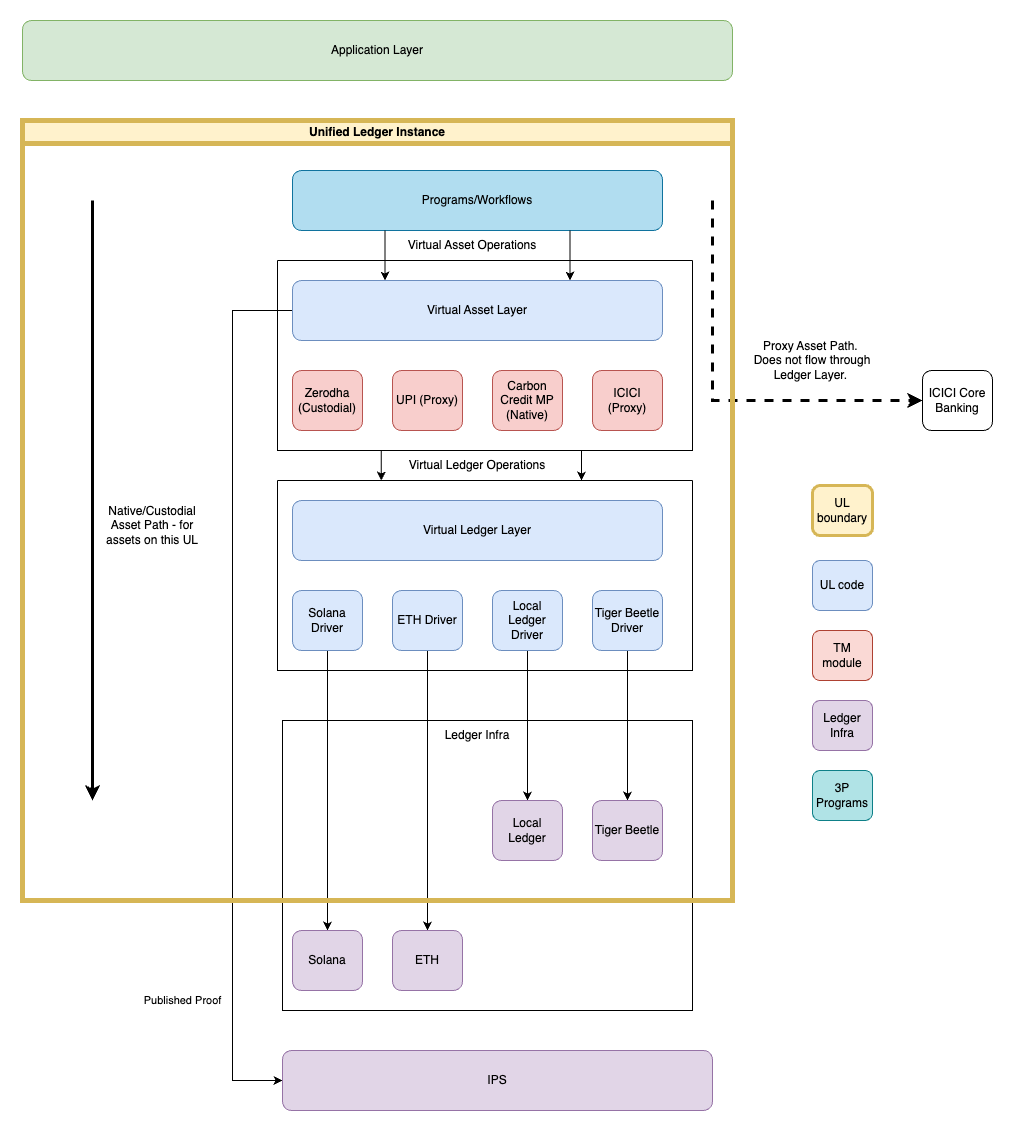

The diagram above was exported from draw.io. Its source (the exported page's mxGraphModel, read from the mxfile embedded in the PNG):
<mxGraphModel dx="1979" dy="1814" grid="1" gridSize="10" guides="1" tooltips="1" connect="1" arrows="1" fold="1" page="1" pageScale="1" pageWidth="850" pageHeight="1100" math="0" shadow="0">
  <root>
    <mxCell id="DcS5V-ZjwxLHxPWEPF-I-0" />
    <mxCell id="DcS5V-ZjwxLHxPWEPF-I-1" parent="DcS5V-ZjwxLHxPWEPF-I-0" />
    <mxCell id="l6VA023ra33kwmKPaB9P-79" value="" style="rounded=0;whiteSpace=wrap;html=1;" vertex="1" parent="DcS5V-ZjwxLHxPWEPF-I-1">
      <mxGeometry x="230" y="640" width="410" height="290" as="geometry" />
    </mxCell>
    <mxCell id="l6VA023ra33kwmKPaB9P-1" value="Application Layer" style="rounded=1;whiteSpace=wrap;html=1;fillColor=#d5e8d4;strokeColor=#82b366;" vertex="1" parent="DcS5V-ZjwxLHxPWEPF-I-1">
      <mxGeometry x="-30" y="-60" width="710" height="60" as="geometry" />
    </mxCell>
    <mxCell id="l6VA023ra33kwmKPaB9P-36" style="edgeStyle=orthogonalEdgeStyle;rounded=0;orthogonalLoop=1;jettySize=auto;html=1;entryX=0;entryY=0.5;entryDx=0;entryDy=0;exitX=0;exitY=0.5;exitDx=0;exitDy=0;" edge="1" parent="DcS5V-ZjwxLHxPWEPF-I-1" source="l6VA023ra33kwmKPaB9P-2" target="l6VA023ra33kwmKPaB9P-34">
      <mxGeometry relative="1" as="geometry">
        <Array as="points">
          <mxPoint x="180" y="230" />
          <mxPoint x="180" y="1000" />
        </Array>
      </mxGeometry>
    </mxCell>
    <mxCell id="l6VA023ra33kwmKPaB9P-37" value="Published Proof" style="edgeLabel;html=1;align=center;verticalAlign=middle;resizable=0;points=[];" vertex="1" connectable="0" parent="l6VA023ra33kwmKPaB9P-36">
      <mxGeometry x="0.2267" relative="1" as="geometry">
        <mxPoint x="-50" y="210" as="offset" />
      </mxGeometry>
    </mxCell>
    <mxCell id="l6VA023ra33kwmKPaB9P-2" value="Virtual Asset Layer" style="rounded=1;whiteSpace=wrap;html=1;fillColor=#dae8fc;strokeColor=#6c8ebf;" vertex="1" parent="DcS5V-ZjwxLHxPWEPF-I-1">
      <mxGeometry x="240" y="200" width="370" height="60" as="geometry" />
    </mxCell>
    <mxCell id="l6VA023ra33kwmKPaB9P-3" value="Zerodha (Custodial)" style="rounded=1;whiteSpace=wrap;html=1;fillColor=#f8cecc;strokeColor=#b85450;" vertex="1" parent="DcS5V-ZjwxLHxPWEPF-I-1">
      <mxGeometry x="240" y="290" width="70" height="60" as="geometry" />
    </mxCell>
    <mxCell id="l6VA023ra33kwmKPaB9P-4" value="UPI (Proxy)" style="rounded=1;whiteSpace=wrap;html=1;fillColor=#f8cecc;strokeColor=#b85450;" vertex="1" parent="DcS5V-ZjwxLHxPWEPF-I-1">
      <mxGeometry x="340" y="290" width="70" height="60" as="geometry" />
    </mxCell>
    <mxCell id="l6VA023ra33kwmKPaB9P-25" style="edgeStyle=orthogonalEdgeStyle;rounded=0;orthogonalLoop=1;jettySize=auto;html=1;strokeWidth=3;dashed=1;entryX=0;entryY=0.5;entryDx=0;entryDy=0;" edge="1" parent="DcS5V-ZjwxLHxPWEPF-I-1" target="l6VA023ra33kwmKPaB9P-29">
      <mxGeometry relative="1" as="geometry">
        <mxPoint x="700" y="320" as="targetPoint" />
        <mxPoint x="660" y="120" as="sourcePoint" />
        <Array as="points">
          <mxPoint x="660" y="320" />
        </Array>
      </mxGeometry>
    </mxCell>
    <mxCell id="l6VA023ra33kwmKPaB9P-5" value="ICICI (Proxy)" style="rounded=1;whiteSpace=wrap;html=1;fillColor=#f8cecc;strokeColor=#b85450;" vertex="1" parent="DcS5V-ZjwxLHxPWEPF-I-1">
      <mxGeometry x="540" y="290" width="70" height="60" as="geometry" />
    </mxCell>
    <mxCell id="l6VA023ra33kwmKPaB9P-7" value="Virtual Ledger Layer" style="rounded=1;whiteSpace=wrap;html=1;fillColor=#dae8fc;strokeColor=#6c8ebf;" vertex="1" parent="DcS5V-ZjwxLHxPWEPF-I-1">
      <mxGeometry x="240" y="420" width="370" height="60" as="geometry" />
    </mxCell>
    <mxCell id="l6VA023ra33kwmKPaB9P-6" value="Carbon Credit MP (Native)" style="rounded=1;whiteSpace=wrap;html=1;fillColor=#f8cecc;strokeColor=#b85450;" vertex="1" parent="DcS5V-ZjwxLHxPWEPF-I-1">
      <mxGeometry x="440" y="290" width="70" height="60" as="geometry" />
    </mxCell>
    <mxCell id="l6VA023ra33kwmKPaB9P-61" style="edgeStyle=orthogonalEdgeStyle;rounded=0;orthogonalLoop=1;jettySize=auto;html=1;entryX=0.5;entryY=0;entryDx=0;entryDy=0;" edge="1" parent="DcS5V-ZjwxLHxPWEPF-I-1" source="l6VA023ra33kwmKPaB9P-9" target="l6VA023ra33kwmKPaB9P-45">
      <mxGeometry relative="1" as="geometry" />
    </mxCell>
    <mxCell id="l6VA023ra33kwmKPaB9P-9" value="Solana Driver" style="rounded=1;whiteSpace=wrap;html=1;fillColor=#dae8fc;strokeColor=#6c8ebf;" vertex="1" parent="DcS5V-ZjwxLHxPWEPF-I-1">
      <mxGeometry x="240" y="510" width="70" height="60" as="geometry" />
    </mxCell>
    <mxCell id="l6VA023ra33kwmKPaB9P-62" style="edgeStyle=orthogonalEdgeStyle;rounded=0;orthogonalLoop=1;jettySize=auto;html=1;entryX=0.5;entryY=0;entryDx=0;entryDy=0;" edge="1" parent="DcS5V-ZjwxLHxPWEPF-I-1" source="l6VA023ra33kwmKPaB9P-10" target="l6VA023ra33kwmKPaB9P-46">
      <mxGeometry relative="1" as="geometry" />
    </mxCell>
    <mxCell id="l6VA023ra33kwmKPaB9P-10" value="ETH Driver" style="rounded=1;whiteSpace=wrap;html=1;fillColor=#dae8fc;strokeColor=#6c8ebf;" vertex="1" parent="DcS5V-ZjwxLHxPWEPF-I-1">
      <mxGeometry x="340" y="510" width="70" height="60" as="geometry" />
    </mxCell>
    <mxCell id="l6VA023ra33kwmKPaB9P-63" style="edgeStyle=orthogonalEdgeStyle;rounded=0;orthogonalLoop=1;jettySize=auto;html=1;entryX=0.5;entryY=0;entryDx=0;entryDy=0;" edge="1" parent="DcS5V-ZjwxLHxPWEPF-I-1" source="l6VA023ra33kwmKPaB9P-11" target="l6VA023ra33kwmKPaB9P-47">
      <mxGeometry relative="1" as="geometry" />
    </mxCell>
    <mxCell id="l6VA023ra33kwmKPaB9P-11" value="Local Ledger Driver" style="rounded=1;whiteSpace=wrap;html=1;fillColor=#dae8fc;strokeColor=#6c8ebf;" vertex="1" parent="DcS5V-ZjwxLHxPWEPF-I-1">
      <mxGeometry x="440" y="510" width="70" height="60" as="geometry" />
    </mxCell>
    <mxCell id="l6VA023ra33kwmKPaB9P-64" style="edgeStyle=orthogonalEdgeStyle;rounded=0;orthogonalLoop=1;jettySize=auto;html=1;entryX=0.5;entryY=0;entryDx=0;entryDy=0;" edge="1" parent="DcS5V-ZjwxLHxPWEPF-I-1" source="l6VA023ra33kwmKPaB9P-12" target="l6VA023ra33kwmKPaB9P-48">
      <mxGeometry relative="1" as="geometry" />
    </mxCell>
    <mxCell id="l6VA023ra33kwmKPaB9P-12" value="Tiger Beetle Driver" style="rounded=1;whiteSpace=wrap;html=1;fillColor=#dae8fc;strokeColor=#6c8ebf;" vertex="1" parent="DcS5V-ZjwxLHxPWEPF-I-1">
      <mxGeometry x="540" y="510" width="70" height="60" as="geometry" />
    </mxCell>
    <mxCell id="l6VA023ra33kwmKPaB9P-40" style="edgeStyle=orthogonalEdgeStyle;rounded=0;orthogonalLoop=1;jettySize=auto;html=1;exitX=0.25;exitY=1;exitDx=0;exitDy=0;entryX=0.25;entryY=0;entryDx=0;entryDy=0;" edge="1" parent="DcS5V-ZjwxLHxPWEPF-I-1" source="l6VA023ra33kwmKPaB9P-13" target="l6VA023ra33kwmKPaB9P-16">
      <mxGeometry relative="1" as="geometry" />
    </mxCell>
    <mxCell id="l6VA023ra33kwmKPaB9P-43" style="edgeStyle=orthogonalEdgeStyle;rounded=0;orthogonalLoop=1;jettySize=auto;html=1;exitX=0.75;exitY=1;exitDx=0;exitDy=0;" edge="1" parent="DcS5V-ZjwxLHxPWEPF-I-1" source="l6VA023ra33kwmKPaB9P-13">
      <mxGeometry relative="1" as="geometry">
        <mxPoint x="529" y="400" as="targetPoint" />
      </mxGeometry>
    </mxCell>
    <mxCell id="l6VA023ra33kwmKPaB9P-13" value="" style="swimlane;startSize=0;" vertex="1" parent="DcS5V-ZjwxLHxPWEPF-I-1">
      <mxGeometry x="225" y="180" width="415" height="190" as="geometry" />
    </mxCell>
    <mxCell id="l6VA023ra33kwmKPaB9P-16" value="" style="swimlane;startSize=0;" vertex="1" parent="DcS5V-ZjwxLHxPWEPF-I-1">
      <mxGeometry x="225" y="400" width="415" height="190" as="geometry">
        <mxRectangle x="225" y="400" width="50" height="40" as="alternateBounds" />
      </mxGeometry>
    </mxCell>
    <mxCell id="l6VA023ra33kwmKPaB9P-26" value="Proxy Asset Path.&amp;nbsp; Does not flow through Ledger Layer.&amp;nbsp;" style="text;html=1;align=center;verticalAlign=middle;whiteSpace=wrap;rounded=0;" vertex="1" parent="DcS5V-ZjwxLHxPWEPF-I-1">
      <mxGeometry x="700" y="250" width="120" height="60" as="geometry" />
    </mxCell>
    <mxCell id="l6VA023ra33kwmKPaB9P-28" value="" style="endArrow=classic;html=1;rounded=0;strokeWidth=3;" edge="1" parent="DcS5V-ZjwxLHxPWEPF-I-1">
      <mxGeometry width="50" height="50" relative="1" as="geometry">
        <mxPoint x="40" y="120" as="sourcePoint" />
        <mxPoint x="40" y="720" as="targetPoint" />
      </mxGeometry>
    </mxCell>
    <mxCell id="l6VA023ra33kwmKPaB9P-29" value="ICICI Core Banking" style="rounded=1;whiteSpace=wrap;html=1;" vertex="1" parent="DcS5V-ZjwxLHxPWEPF-I-1">
      <mxGeometry x="870" y="290" width="70" height="60" as="geometry" />
    </mxCell>
    <mxCell id="l6VA023ra33kwmKPaB9P-33" value="Unified Ledger Instance" style="swimlane;whiteSpace=wrap;html=1;strokeWidth=5;fillColor=#fff2cc;strokeColor=#d6b656;" vertex="1" parent="DcS5V-ZjwxLHxPWEPF-I-1">
      <mxGeometry x="-30" y="40" width="710" height="780" as="geometry">
        <mxRectangle x="-30" y="40" width="170" height="30" as="alternateBounds" />
      </mxGeometry>
    </mxCell>
    <mxCell id="l6VA023ra33kwmKPaB9P-22" value="Virtual Ledger Operations" style="text;html=1;align=center;verticalAlign=middle;whiteSpace=wrap;rounded=0;" vertex="1" parent="l6VA023ra33kwmKPaB9P-33">
      <mxGeometry x="385" y="330" width="140" height="30" as="geometry" />
    </mxCell>
    <mxCell id="l6VA023ra33kwmKPaB9P-27" value="Native/Custodial Asset Path - for assets on this UL" style="text;html=1;align=center;verticalAlign=middle;whiteSpace=wrap;rounded=0;" vertex="1" parent="l6VA023ra33kwmKPaB9P-33">
      <mxGeometry x="80" y="370" width="100" height="70" as="geometry" />
    </mxCell>
    <mxCell id="l6VA023ra33kwmKPaB9P-70" value="Programs/Workflows" style="rounded=1;whiteSpace=wrap;html=1;fillColor=#b1ddf0;strokeColor=#10739e;" vertex="1" parent="l6VA023ra33kwmKPaB9P-33">
      <mxGeometry x="270" y="50" width="370" height="60" as="geometry" />
    </mxCell>
    <mxCell id="l6VA023ra33kwmKPaB9P-73" value="Virtual Asset Operations" style="text;html=1;align=center;verticalAlign=middle;whiteSpace=wrap;rounded=0;" vertex="1" parent="l6VA023ra33kwmKPaB9P-33">
      <mxGeometry x="380" y="110" width="140" height="30" as="geometry" />
    </mxCell>
    <mxCell id="l6VA023ra33kwmKPaB9P-47" value="Local Ledger" style="rounded=1;whiteSpace=wrap;html=1;fillColor=#e1d5e7;strokeColor=#9673a6;" vertex="1" parent="l6VA023ra33kwmKPaB9P-33">
      <mxGeometry x="470" y="680" width="70" height="60" as="geometry" />
    </mxCell>
    <mxCell id="l6VA023ra33kwmKPaB9P-80" value="Ledger Infra" style="text;html=1;align=center;verticalAlign=middle;whiteSpace=wrap;rounded=0;" vertex="1" parent="l6VA023ra33kwmKPaB9P-33">
      <mxGeometry x="385" y="600" width="140" height="30" as="geometry" />
    </mxCell>
    <mxCell id="l6VA023ra33kwmKPaB9P-34" value="IPS" style="rounded=1;whiteSpace=wrap;html=1;fillColor=#e1d5e7;strokeColor=#9673a6;" vertex="1" parent="DcS5V-ZjwxLHxPWEPF-I-1">
      <mxGeometry x="230" y="970" width="430" height="60" as="geometry" />
    </mxCell>
    <mxCell id="l6VA023ra33kwmKPaB9P-71" style="edgeStyle=orthogonalEdgeStyle;rounded=0;orthogonalLoop=1;jettySize=auto;html=1;exitX=0.25;exitY=1;exitDx=0;exitDy=0;entryX=0.25;entryY=0;entryDx=0;entryDy=0;" edge="1" parent="DcS5V-ZjwxLHxPWEPF-I-1" source="l6VA023ra33kwmKPaB9P-70" target="l6VA023ra33kwmKPaB9P-2">
      <mxGeometry relative="1" as="geometry" />
    </mxCell>
    <mxCell id="l6VA023ra33kwmKPaB9P-72" style="edgeStyle=orthogonalEdgeStyle;rounded=0;orthogonalLoop=1;jettySize=auto;html=1;exitX=0.75;exitY=1;exitDx=0;exitDy=0;entryX=0.75;entryY=0;entryDx=0;entryDy=0;" edge="1" parent="DcS5V-ZjwxLHxPWEPF-I-1" source="l6VA023ra33kwmKPaB9P-70" target="l6VA023ra33kwmKPaB9P-2">
      <mxGeometry relative="1" as="geometry" />
    </mxCell>
    <mxCell id="l6VA023ra33kwmKPaB9P-74" value="UL code" style="rounded=1;whiteSpace=wrap;html=1;fillColor=#dae8fc;strokeColor=#6c8ebf;" vertex="1" parent="DcS5V-ZjwxLHxPWEPF-I-1">
      <mxGeometry x="760" y="480" width="60" height="50" as="geometry" />
    </mxCell>
    <mxCell id="l6VA023ra33kwmKPaB9P-75" value="TM module" style="rounded=1;whiteSpace=wrap;html=1;fillColor=#fad9d5;strokeColor=#ae4132;" vertex="1" parent="DcS5V-ZjwxLHxPWEPF-I-1">
      <mxGeometry x="760" y="550" width="60" height="50" as="geometry" />
    </mxCell>
    <mxCell id="l6VA023ra33kwmKPaB9P-76" value="Ledger Infra" style="rounded=1;whiteSpace=wrap;html=1;fillColor=#e1d5e7;strokeColor=#9673a6;" vertex="1" parent="DcS5V-ZjwxLHxPWEPF-I-1">
      <mxGeometry x="760" y="620" width="60" height="50" as="geometry" />
    </mxCell>
    <mxCell id="l6VA023ra33kwmKPaB9P-46" value="ETH" style="rounded=1;whiteSpace=wrap;html=1;fillColor=#e1d5e7;strokeColor=#9673a6;" vertex="1" parent="DcS5V-ZjwxLHxPWEPF-I-1">
      <mxGeometry x="340" y="850" width="70" height="60" as="geometry" />
    </mxCell>
    <mxCell id="l6VA023ra33kwmKPaB9P-45" value="Solana" style="rounded=1;whiteSpace=wrap;html=1;fillColor=#e1d5e7;strokeColor=#9673a6;" vertex="1" parent="DcS5V-ZjwxLHxPWEPF-I-1">
      <mxGeometry x="240" y="850" width="70" height="60" as="geometry" />
    </mxCell>
    <mxCell id="l6VA023ra33kwmKPaB9P-48" value="Tiger Beetle" style="rounded=1;whiteSpace=wrap;html=1;fillColor=#e1d5e7;strokeColor=#9673a6;" vertex="1" parent="DcS5V-ZjwxLHxPWEPF-I-1">
      <mxGeometry x="540" y="720" width="70" height="60" as="geometry" />
    </mxCell>
    <mxCell id="l6VA023ra33kwmKPaB9P-82" value="UL boundary" style="rounded=1;whiteSpace=wrap;html=1;fillColor=#fff2cc;strokeColor=#d6b656;strokeWidth=3;" vertex="1" parent="DcS5V-ZjwxLHxPWEPF-I-1">
      <mxGeometry x="760" y="405" width="60" height="50" as="geometry" />
    </mxCell>
    <mxCell id="l6VA023ra33kwmKPaB9P-83" value="3P Programs" style="rounded=1;whiteSpace=wrap;html=1;fillColor=#b0e3e6;strokeColor=#0e8088;strokeWidth=1;" vertex="1" parent="DcS5V-ZjwxLHxPWEPF-I-1">
      <mxGeometry x="760" y="690" width="60" height="50" as="geometry" />
    </mxCell>
  </root>
</mxGraphModel>